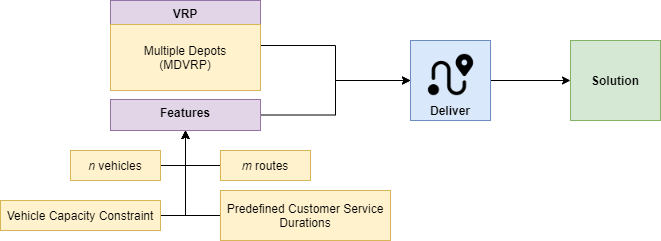

The diagram above was exported from draw.io. Its source (the exported page's mxGraphModel, read from the mxfile embedded in the PNG):
<mxGraphModel dx="1038" dy="521" grid="1" gridSize="10" guides="1" tooltips="1" connect="1" arrows="1" fold="1" page="1" pageScale="1" pageWidth="827" pageHeight="1169" math="0" shadow="0">
  <root>
    <mxCell id="0" />
    <mxCell id="1" parent="0" />
    <mxCell id="iwnaIJE4e2T5A7FFOGDr-18" style="edgeStyle=orthogonalEdgeStyle;rounded=0;orthogonalLoop=1;jettySize=auto;html=1;exitX=1;exitY=0.5;exitDx=0;exitDy=0;entryX=0;entryY=0.5;entryDx=0;entryDy=0;" edge="1" parent="1" source="iwnaIJE4e2T5A7FFOGDr-1" target="iwnaIJE4e2T5A7FFOGDr-17">
      <mxGeometry relative="1" as="geometry" />
    </mxCell>
    <mxCell id="iwnaIJE4e2T5A7FFOGDr-1" value="&lt;b&gt;Deliver&lt;/b&gt;" style="rounded=0;whiteSpace=wrap;html=1;fillColor=#dae8fc;strokeColor=#6c8ebf;verticalAlign=bottom;" vertex="1" parent="1">
      <mxGeometry x="440" y="200" width="80" height="80" as="geometry" />
    </mxCell>
    <mxCell id="iwnaIJE4e2T5A7FFOGDr-2" value="" style="shape=image;html=1;verticalAlign=top;verticalLabelPosition=bottom;labelBackgroundColor=#ffffff;imageAspect=0;aspect=fixed;image=https://cdn2.iconfinder.com/data/icons/travel-solid-world-is-beautiful/512/Navigator-128.png" vertex="1" parent="1">
      <mxGeometry x="455" y="209" width="51" height="51" as="geometry" />
    </mxCell>
    <mxCell id="iwnaIJE4e2T5A7FFOGDr-5" style="edgeStyle=orthogonalEdgeStyle;rounded=0;orthogonalLoop=1;jettySize=auto;html=1;entryX=0;entryY=0.5;entryDx=0;entryDy=0;" edge="1" parent="1" source="iwnaIJE4e2T5A7FFOGDr-4" target="iwnaIJE4e2T5A7FFOGDr-1">
      <mxGeometry relative="1" as="geometry" />
    </mxCell>
    <mxCell id="iwnaIJE4e2T5A7FFOGDr-4" value="&lt;b&gt;VRP&lt;/b&gt;" style="rounded=0;whiteSpace=wrap;html=1;verticalAlign=top;fillColor=#e1d5e7;strokeColor=#9673a6;" vertex="1" parent="1">
      <mxGeometry x="140" y="160" width="150" height="90" as="geometry" />
    </mxCell>
    <mxCell id="iwnaIJE4e2T5A7FFOGDr-3" value="Multiple Depots&lt;br&gt;(MDVRP)" style="rounded=0;whiteSpace=wrap;html=1;verticalAlign=middle;fillColor=#fff2cc;strokeColor=#d6b656;" vertex="1" parent="1">
      <mxGeometry x="140" y="184" width="150" height="66" as="geometry" />
    </mxCell>
    <mxCell id="iwnaIJE4e2T5A7FFOGDr-16" style="edgeStyle=orthogonalEdgeStyle;rounded=0;orthogonalLoop=1;jettySize=auto;html=1;exitX=1;exitY=0.5;exitDx=0;exitDy=0;" edge="1" parent="1" source="iwnaIJE4e2T5A7FFOGDr-6" target="iwnaIJE4e2T5A7FFOGDr-1">
      <mxGeometry relative="1" as="geometry" />
    </mxCell>
    <mxCell id="iwnaIJE4e2T5A7FFOGDr-6" value="&lt;b&gt;Features&lt;/b&gt;" style="rounded=0;whiteSpace=wrap;html=1;verticalAlign=top;fillColor=#e1d5e7;strokeColor=#9673a6;" vertex="1" parent="1">
      <mxGeometry x="140" y="259" width="150" height="31" as="geometry" />
    </mxCell>
    <mxCell id="iwnaIJE4e2T5A7FFOGDr-15" style="edgeStyle=orthogonalEdgeStyle;rounded=0;orthogonalLoop=1;jettySize=auto;html=1;exitX=1;exitY=0.5;exitDx=0;exitDy=0;entryX=0.5;entryY=1;entryDx=0;entryDy=0;" edge="1" parent="1" source="iwnaIJE4e2T5A7FFOGDr-7" target="iwnaIJE4e2T5A7FFOGDr-6">
      <mxGeometry relative="1" as="geometry" />
    </mxCell>
    <mxCell id="iwnaIJE4e2T5A7FFOGDr-7" value="Vehicle Capacity Constraint" style="rounded=0;whiteSpace=wrap;html=1;verticalAlign=middle;fillColor=#fff2cc;strokeColor=#d6b656;" vertex="1" parent="1">
      <mxGeometry x="30" y="360" width="160" height="30" as="geometry" />
    </mxCell>
    <mxCell id="iwnaIJE4e2T5A7FFOGDr-12" style="edgeStyle=orthogonalEdgeStyle;rounded=0;orthogonalLoop=1;jettySize=auto;html=1;exitX=0;exitY=0.5;exitDx=0;exitDy=0;entryX=0.5;entryY=1;entryDx=0;entryDy=0;" edge="1" parent="1" source="iwnaIJE4e2T5A7FFOGDr-8" target="iwnaIJE4e2T5A7FFOGDr-6">
      <mxGeometry relative="1" as="geometry" />
    </mxCell>
    <mxCell id="iwnaIJE4e2T5A7FFOGDr-8" value="Predefined Customer Service Durations" style="rounded=0;whiteSpace=wrap;html=1;verticalAlign=middle;fillColor=#fff2cc;strokeColor=#d6b656;" vertex="1" parent="1">
      <mxGeometry x="250" y="350" width="170" height="50" as="geometry" />
    </mxCell>
    <mxCell id="iwnaIJE4e2T5A7FFOGDr-14" style="edgeStyle=orthogonalEdgeStyle;rounded=0;orthogonalLoop=1;jettySize=auto;html=1;exitX=1;exitY=0.5;exitDx=0;exitDy=0;entryX=0.5;entryY=1;entryDx=0;entryDy=0;" edge="1" parent="1" source="iwnaIJE4e2T5A7FFOGDr-9" target="iwnaIJE4e2T5A7FFOGDr-6">
      <mxGeometry relative="1" as="geometry" />
    </mxCell>
    <mxCell id="iwnaIJE4e2T5A7FFOGDr-9" value="&lt;i&gt;n&lt;/i&gt; vehicles" style="rounded=0;whiteSpace=wrap;html=1;verticalAlign=middle;fillColor=#fff2cc;strokeColor=#d6b656;" vertex="1" parent="1">
      <mxGeometry x="100" y="310" width="90" height="30" as="geometry" />
    </mxCell>
    <mxCell id="iwnaIJE4e2T5A7FFOGDr-13" style="edgeStyle=orthogonalEdgeStyle;rounded=0;orthogonalLoop=1;jettySize=auto;html=1;exitX=0;exitY=0.5;exitDx=0;exitDy=0;" edge="1" parent="1" source="iwnaIJE4e2T5A7FFOGDr-10" target="iwnaIJE4e2T5A7FFOGDr-6">
      <mxGeometry relative="1" as="geometry" />
    </mxCell>
    <mxCell id="iwnaIJE4e2T5A7FFOGDr-10" value="&lt;i&gt;m&lt;/i&gt; routes" style="rounded=0;whiteSpace=wrap;html=1;verticalAlign=middle;fillColor=#fff2cc;strokeColor=#d6b656;" vertex="1" parent="1">
      <mxGeometry x="250" y="310" width="90" height="30" as="geometry" />
    </mxCell>
    <mxCell id="iwnaIJE4e2T5A7FFOGDr-17" value="&lt;b&gt;&amp;nbsp;Solution&amp;nbsp;&lt;/b&gt;" style="rounded=0;whiteSpace=wrap;html=1;fillColor=#d5e8d4;strokeColor=#82b366;verticalAlign=middle;" vertex="1" parent="1">
      <mxGeometry x="600" y="200" width="90" height="80" as="geometry" />
    </mxCell>
  </root>
</mxGraphModel>